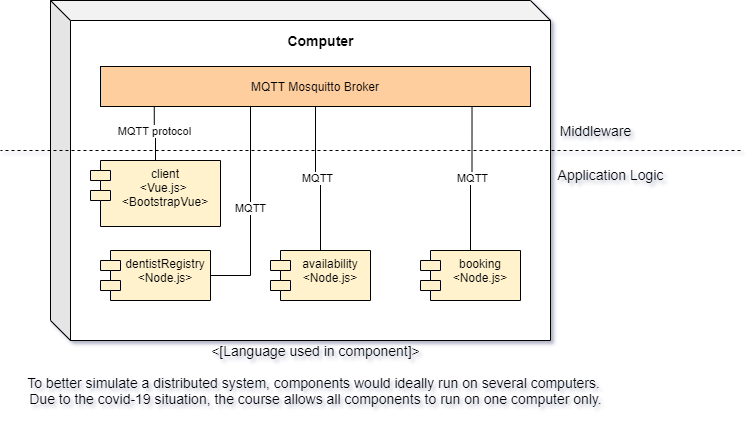

The diagram above was exported from draw.io. Its source (the exported page's mxGraphModel, read from the mxfile embedded in the PNG):
<mxGraphModel dx="1422" dy="762" grid="1" gridSize="10" guides="1" tooltips="1" connect="1" arrows="1" fold="1" page="1" pageScale="1" pageWidth="1169" pageHeight="827" math="0" shadow="0">
  <root>
    <mxCell id="0" />
    <mxCell id="1" parent="0" />
    <mxCell id="pPjEWv3OBv66cadbnXmv-3" value="" style="shape=cube;whiteSpace=wrap;html=1;boundedLbl=1;backgroundOutline=1;darkOpacity=0.05;darkOpacity2=0.1;" parent="1" vertex="1">
      <mxGeometry x="90" y="60" width="500" height="340" as="geometry" />
    </mxCell>
    <mxCell id="Ph7UzJVmomdZW7wmuaV5-5" value="MQTT protocol" style="edgeStyle=orthogonalEdgeStyle;rounded=0;orthogonalLoop=1;jettySize=auto;html=1;exitX=0.5;exitY=0;exitDx=0;exitDy=0;entryX=0.125;entryY=0.9;entryDx=0;entryDy=0;entryPerimeter=0;endArrow=none;endFill=0;" parent="1" source="pPjEWv3OBv66cadbnXmv-4" target="pPjEWv3OBv66cadbnXmv-1" edge="1">
      <mxGeometry relative="1" as="geometry" />
    </mxCell>
    <mxCell id="pPjEWv3OBv66cadbnXmv-4" value="client&#10;&lt;Vue.js&gt; &#10;&lt;BootstrapVue&gt;" style="shape=module;align=left;spacingLeft=20;align=center;verticalAlign=top;fontStyle=0;fillColor=#FFF2CC;" parent="1" vertex="1">
      <mxGeometry x="130" y="220" width="130" height="66" as="geometry" />
    </mxCell>
    <mxCell id="Ph7UzJVmomdZW7wmuaV5-7" value="MQTT" style="edgeStyle=orthogonalEdgeStyle;rounded=0;orthogonalLoop=1;jettySize=auto;html=1;exitX=1;exitY=0.5;exitDx=0;exitDy=0;endArrow=none;endFill=0;" parent="1" source="pPjEWv3OBv66cadbnXmv-5" edge="1">
      <mxGeometry relative="1" as="geometry">
        <mxPoint x="290" y="161" as="targetPoint" />
      </mxGeometry>
    </mxCell>
    <mxCell id="pPjEWv3OBv66cadbnXmv-5" value="dentistRegistry&#10;&lt;Node.js&gt;" style="shape=module;align=left;spacingLeft=20;align=center;verticalAlign=top;fillColor=#FFF2CC;" parent="1" vertex="1">
      <mxGeometry x="140" y="310" width="110" height="50" as="geometry" />
    </mxCell>
    <mxCell id="Ph7UzJVmomdZW7wmuaV5-6" value="MQTT" style="edgeStyle=orthogonalEdgeStyle;rounded=0;orthogonalLoop=1;jettySize=auto;html=1;exitX=0.5;exitY=0;exitDx=0;exitDy=0;entryX=0.5;entryY=1;entryDx=0;entryDy=0;endArrow=none;endFill=0;" parent="1" source="pPjEWv3OBv66cadbnXmv-6" target="pPjEWv3OBv66cadbnXmv-1" edge="1">
      <mxGeometry relative="1" as="geometry" />
    </mxCell>
    <mxCell id="pPjEWv3OBv66cadbnXmv-6" value="availability&#10;&lt;Node.js&gt;" style="shape=module;align=left;spacingLeft=20;align=center;verticalAlign=top;fillColor=#FFF2CC;" parent="1" vertex="1">
      <mxGeometry x="310" y="310" width="100" height="50" as="geometry" />
    </mxCell>
    <mxCell id="Ph7UzJVmomdZW7wmuaV5-8" value="MQTT" style="edgeStyle=orthogonalEdgeStyle;rounded=0;orthogonalLoop=1;jettySize=auto;html=1;exitX=0.5;exitY=0;exitDx=0;exitDy=0;entryX=0.864;entryY=0.95;entryDx=0;entryDy=0;entryPerimeter=0;endArrow=none;endFill=0;" parent="1" source="pPjEWv3OBv66cadbnXmv-7" target="pPjEWv3OBv66cadbnXmv-1" edge="1">
      <mxGeometry relative="1" as="geometry" />
    </mxCell>
    <mxCell id="pPjEWv3OBv66cadbnXmv-7" value="booking&#10;&lt;Node.js&gt;" style="shape=module;align=left;spacingLeft=20;align=center;verticalAlign=top;fillColor=#FFF2CC;" parent="1" vertex="1">
      <mxGeometry x="460" y="310" width="100" height="50" as="geometry" />
    </mxCell>
    <mxCell id="Ph7UzJVmomdZW7wmuaV5-1" value="" style="endArrow=none;dashed=1;html=1;" parent="1" edge="1">
      <mxGeometry width="50" height="50" relative="1" as="geometry">
        <mxPoint x="780" y="210" as="sourcePoint" />
        <mxPoint x="40" y="210" as="targetPoint" />
        <Array as="points">
          <mxPoint x="570" y="210" />
        </Array>
      </mxGeometry>
    </mxCell>
    <mxCell id="Ph7UzJVmomdZW7wmuaV5-2" value="Middleware" style="text;html=1;align=center;verticalAlign=middle;resizable=0;points=[];autosize=1;fontSize=14;" parent="1" vertex="1">
      <mxGeometry x="590" y="180" width="90" height="20" as="geometry" />
    </mxCell>
    <mxCell id="Ph7UzJVmomdZW7wmuaV5-3" value="Application Logic" style="text;html=1;align=center;verticalAlign=middle;resizable=0;points=[];autosize=1;fontSize=14;" parent="1" vertex="1">
      <mxGeometry x="590" y="224" width="120" height="20" as="geometry" />
    </mxCell>
    <mxCell id="pPjEWv3OBv66cadbnXmv-1" value="MQTT Mosquitto Broker" style="rounded=0;whiteSpace=wrap;html=1;fillColor=#FFCE9F;" parent="1" vertex="1">
      <mxGeometry x="140" y="126" width="430" height="40" as="geometry" />
    </mxCell>
    <mxCell id="Ph7UzJVmomdZW7wmuaV5-9" value="&lt;b&gt;Computer&lt;/b&gt;" style="text;html=1;align=center;verticalAlign=middle;resizable=0;points=[];autosize=1;fontSize=14;" parent="1" vertex="1">
      <mxGeometry x="320" y="90" width="80" height="20" as="geometry" />
    </mxCell>
    <mxCell id="Ph7UzJVmomdZW7wmuaV5-11" value="&amp;lt;[Language used in component]&amp;gt;&lt;br&gt;&lt;br&gt;To better simulate a distributed system, components would ideally run on several computers. &lt;br&gt;Due to the covid-19 situation, the course allows all components to run on one computer only." style="text;html=1;align=center;verticalAlign=middle;resizable=0;points=[];autosize=1;fontSize=14;" parent="1" vertex="1">
      <mxGeometry x="60" y="399" width="590" height="70" as="geometry" />
    </mxCell>
  </root>
</mxGraphModel>